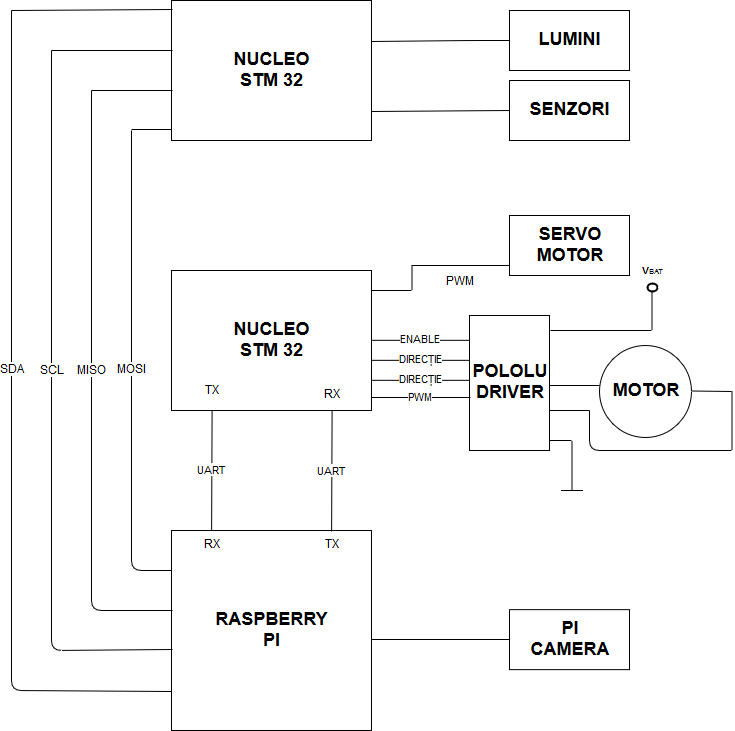

The diagram above was exported from draw.io. Its source (the exported page's mxGraphModel, read from the mxfile embedded in the PNG):
<mxGraphModel dx="840" dy="481" grid="1" gridSize="10" guides="1" tooltips="1" connect="1" arrows="1" fold="1" page="1" pageScale="1" pageWidth="827" pageHeight="1169" background="#ffffff" math="0" shadow="0">
  <root>
    <mxCell id="0" />
    <mxCell id="1" parent="0" />
    <mxCell id="Hq7YzyA3wUCOcbf0BR_3-1" value="&lt;div style=&quot;font-size: 18px&quot;&gt;&lt;b&gt;&lt;font style=&quot;font-size: 18px&quot;&gt;NUCLEO &lt;br&gt;&lt;/font&gt;&lt;/b&gt;&lt;/div&gt;&lt;div style=&quot;font-size: 18px&quot;&gt;&lt;b&gt;&lt;font style=&quot;font-size: 18px&quot;&gt;STM 32&lt;br&gt;&lt;/font&gt;&lt;/b&gt;&lt;/div&gt;" style="rounded=0;whiteSpace=wrap;html=1;" parent="1" vertex="1">
      <mxGeometry x="200" y="30" width="200" height="140" as="geometry" />
    </mxCell>
    <mxCell id="Hq7YzyA3wUCOcbf0BR_3-3" value="&lt;div style=&quot;font-size: 18px&quot;&gt;&lt;b&gt;&lt;font style=&quot;font-size: 18px&quot;&gt;RASPBERRY &lt;br&gt;&lt;/font&gt;&lt;/b&gt;&lt;/div&gt;&lt;div style=&quot;font-size: 18px&quot;&gt;&lt;b&gt;&lt;font style=&quot;font-size: 18px&quot;&gt;PI&lt;br&gt;&lt;/font&gt;&lt;/b&gt;&lt;/div&gt;" style="rounded=0;whiteSpace=wrap;html=1;" parent="1" vertex="1">
      <mxGeometry x="200" y="560" width="200" height="200" as="geometry" />
    </mxCell>
    <mxCell id="Hq7YzyA3wUCOcbf0BR_3-4" value="&lt;div style=&quot;font-size: 18px&quot;&gt;&lt;font style=&quot;font-size: 18px&quot;&gt;&lt;b&gt;SERVO &lt;br&gt;&lt;/b&gt;&lt;/font&gt;&lt;/div&gt;&lt;div style=&quot;font-size: 18px&quot;&gt;&lt;font style=&quot;font-size: 18px&quot;&gt;&lt;b&gt;MOTOR&lt;br&gt;&lt;/b&gt;&lt;/font&gt;&lt;/div&gt;" style="rounded=0;whiteSpace=wrap;html=1;" parent="1" vertex="1">
      <mxGeometry x="538" y="245" width="120" height="60" as="geometry" />
    </mxCell>
    <mxCell id="Hq7YzyA3wUCOcbf0BR_3-7" value="&lt;div style=&quot;font-size: 18px&quot;&gt;&lt;font style=&quot;font-size: 18px&quot;&gt;&lt;b&gt;POLOLU &lt;br&gt;&lt;/b&gt;&lt;/font&gt;&lt;/div&gt;&lt;div style=&quot;font-size: 18px&quot;&gt;&lt;font style=&quot;font-size: 18px&quot;&gt;&lt;b&gt;DRIVER&lt;br&gt;&lt;/b&gt;&lt;/font&gt;&lt;/div&gt;" style="rounded=0;whiteSpace=wrap;html=1;direction=south;" parent="1" vertex="1">
      <mxGeometry x="498" y="345" width="80" height="135" as="geometry" />
    </mxCell>
    <mxCell id="Hq7YzyA3wUCOcbf0BR_3-19" value="UART" style="endArrow=none;html=1;strokeColor=#000000;entryX=0.205;entryY=1;entryDx=0;entryDy=0;entryPerimeter=0;exitX=0.203;exitY=0.004;exitDx=0;exitDy=0;exitPerimeter=0;" parent="1" edge="1">
      <mxGeometry width="50" height="50" relative="1" as="geometry">
        <mxPoint x="360.1190476190476" y="561" as="sourcePoint" />
        <mxPoint x="360.5952380952381" y="440.04761904761904" as="targetPoint" />
      </mxGeometry>
    </mxCell>
    <mxCell id="Hq7YzyA3wUCOcbf0BR_3-21" value="" style="endArrow=none;html=1;strokeColor=#000000;entryX=0;entryY=0.5;entryDx=0;entryDy=0;exitX=1.002;exitY=0.364;exitDx=0;exitDy=0;exitPerimeter=0;" parent="1" source="Hq7YzyA3wUCOcbf0BR_3-5" edge="1">
      <mxGeometry width="50" height="50" relative="1" as="geometry">
        <mxPoint x="540" y="80.5" as="sourcePoint" />
        <mxPoint x="640" y="80" as="targetPoint" />
        <Array as="points">
          <mxPoint x="620" y="80" />
        </Array>
      </mxGeometry>
    </mxCell>
    <mxCell id="Hq7YzyA3wUCOcbf0BR_3-23" value="MOSI" style="endArrow=none;html=1;strokeColor=#000000;entryX=0;entryY=0.199;entryDx=0;entryDy=0;entryPerimeter=0;fontSize=12;" parent="1" target="Hq7YzyA3wUCOcbf0BR_3-3" edge="1">
      <mxGeometry x="0.0912" y="-22" width="50" height="50" relative="1" as="geometry">
        <mxPoint x="160" y="160" as="sourcePoint" />
        <mxPoint x="317" y="600" as="targetPoint" />
        <Array as="points">
          <mxPoint x="160" y="422" />
          <mxPoint x="160" y="600" />
        </Array>
        <mxPoint x="22" y="-22" as="offset" />
      </mxGeometry>
    </mxCell>
    <mxCell id="Hq7YzyA3wUCOcbf0BR_3-24" value="" style="endArrow=none;html=1;strokeColor=#000000;entryX=0.003;entryY=0.4;entryDx=0;entryDy=0;entryPerimeter=0;" parent="1" target="Hq7YzyA3wUCOcbf0BR_3-3" edge="1">
      <mxGeometry width="50" height="50" relative="1" as="geometry">
        <mxPoint x="120" y="120" as="sourcePoint" />
        <mxPoint x="270" y="640" as="targetPoint" />
        <Array as="points">
          <mxPoint x="120" y="450" />
          <mxPoint x="120" y="640" />
        </Array>
      </mxGeometry>
    </mxCell>
    <mxCell id="Hq7YzyA3wUCOcbf0BR_3-116" value="MISO" style="text;html=1;resizable=0;points=[];align=center;verticalAlign=middle;labelBackgroundColor=#ffffff;" parent="Hq7YzyA3wUCOcbf0BR_3-24" vertex="1" connectable="0">
      <mxGeometry x="0.0982" y="-50" relative="1" as="geometry">
        <mxPoint x="50" y="-49.5" as="offset" />
      </mxGeometry>
    </mxCell>
    <mxCell id="Hq7YzyA3wUCOcbf0BR_3-25" value="" style="endArrow=none;html=1;strokeColor=#000000;entryX=0.006;entryY=0.64;entryDx=0;entryDy=0;entryPerimeter=0;" parent="1" target="Hq7YzyA3wUCOcbf0BR_3-1" edge="1">
      <mxGeometry width="50" height="50" relative="1" as="geometry">
        <mxPoint x="120" y="120" as="sourcePoint" />
        <mxPoint x="300" y="120" as="targetPoint" />
        <Array as="points" />
      </mxGeometry>
    </mxCell>
    <mxCell id="Hq7YzyA3wUCOcbf0BR_3-26" value="" style="endArrow=none;html=1;strokeColor=#000000;entryX=0.004;entryY=0.595;entryDx=0;entryDy=0;entryPerimeter=0;" parent="1" target="Hq7YzyA3wUCOcbf0BR_3-3" edge="1">
      <mxGeometry width="50" height="50" relative="1" as="geometry">
        <mxPoint x="80" y="80" as="sourcePoint" />
        <mxPoint x="260" y="678" as="targetPoint" />
        <Array as="points">
          <mxPoint x="80" y="680" />
        </Array>
      </mxGeometry>
    </mxCell>
    <mxCell id="Hq7YzyA3wUCOcbf0BR_3-117" value="SCL" style="text;html=1;resizable=0;points=[];align=center;verticalAlign=middle;labelBackgroundColor=#ffffff;" parent="Hq7YzyA3wUCOcbf0BR_3-26" vertex="1" connectable="0">
      <mxGeometry x="-0.1068" relative="1" as="geometry">
        <mxPoint y="-2" as="offset" />
      </mxGeometry>
    </mxCell>
    <mxCell id="Hq7YzyA3wUCOcbf0BR_3-27" value="" style="endArrow=none;html=1;strokeColor=#000000;entryX=0.004;entryY=0.357;entryDx=0;entryDy=0;entryPerimeter=0;" parent="1" target="Hq7YzyA3wUCOcbf0BR_3-1" edge="1">
      <mxGeometry width="50" height="50" relative="1" as="geometry">
        <mxPoint x="80" y="80" as="sourcePoint" />
        <mxPoint x="300" y="80" as="targetPoint" />
        <Array as="points" />
      </mxGeometry>
    </mxCell>
    <mxCell id="Hq7YzyA3wUCOcbf0BR_3-28" value="" style="endArrow=none;html=1;strokeColor=#000000;entryX=0.003;entryY=0.066;entryDx=0;entryDy=0;entryPerimeter=0;" parent="1" target="Hq7YzyA3wUCOcbf0BR_3-1" edge="1">
      <mxGeometry width="50" height="50" relative="1" as="geometry">
        <mxPoint x="40" y="40" as="sourcePoint" />
        <mxPoint x="360" y="39.5" as="targetPoint" />
        <Array as="points" />
      </mxGeometry>
    </mxCell>
    <mxCell id="Hq7YzyA3wUCOcbf0BR_3-29" value="" style="endArrow=none;html=1;strokeColor=#000000;entryX=-0.002;entryY=0.919;entryDx=0;entryDy=0;entryPerimeter=0;" parent="1" target="Hq7YzyA3wUCOcbf0BR_3-1" edge="1">
      <mxGeometry width="50" height="50" relative="1" as="geometry">
        <mxPoint x="160" y="159" as="sourcePoint" />
        <mxPoint x="300" y="160" as="targetPoint" />
        <Array as="points">
          <mxPoint x="180" y="159" />
        </Array>
      </mxGeometry>
    </mxCell>
    <mxCell id="Hq7YzyA3wUCOcbf0BR_3-31" value="&lt;div style=&quot;font-size: 18px&quot;&gt;&lt;font style=&quot;font-size: 18px&quot;&gt;&lt;b&gt;NUCLEO &lt;br&gt;&lt;/b&gt;&lt;/font&gt;&lt;/div&gt;&lt;div style=&quot;font-size: 18px&quot;&gt;&lt;font style=&quot;font-size: 18px&quot;&gt;&lt;b&gt;STM 32&lt;br&gt;&lt;/b&gt;&lt;/font&gt;&lt;/div&gt;" style="rounded=0;whiteSpace=wrap;html=1;" parent="1" vertex="1">
      <mxGeometry x="200" y="300" width="200" height="140" as="geometry" />
    </mxCell>
    <mxCell id="Hq7YzyA3wUCOcbf0BR_3-32" value="" style="endArrow=none;html=1;strokeColor=#000000;entryX=0.002;entryY=0.807;entryDx=0;entryDy=0;entryPerimeter=0;" parent="1" target="Hq7YzyA3wUCOcbf0BR_3-3" edge="1">
      <mxGeometry width="50" height="50" relative="1" as="geometry">
        <mxPoint x="40" y="40" as="sourcePoint" />
        <mxPoint x="320" y="720" as="targetPoint" />
        <Array as="points">
          <mxPoint x="40" y="720" />
        </Array>
      </mxGeometry>
    </mxCell>
    <mxCell id="Hq7YzyA3wUCOcbf0BR_3-118" value="SDA" style="text;html=1;resizable=0;points=[];align=center;verticalAlign=middle;labelBackgroundColor=#ffffff;" parent="Hq7YzyA3wUCOcbf0BR_3-32" vertex="1" connectable="0">
      <mxGeometry x="-0.1357" relative="1" as="geometry">
        <mxPoint y="-3.5" as="offset" />
      </mxGeometry>
    </mxCell>
    <mxCell id="Hq7YzyA3wUCOcbf0BR_3-39" value="&lt;b&gt;&lt;font style=&quot;font-size: 18px&quot;&gt;MOTOR&lt;/font&gt;&lt;/b&gt;" style="ellipse;whiteSpace=wrap;html=1;aspect=fixed;" parent="1" vertex="1">
      <mxGeometry x="628" y="375" width="92" height="92" as="geometry" />
    </mxCell>
    <mxCell id="Hq7YzyA3wUCOcbf0BR_3-40" value="PWM" style="line;strokeWidth=1;html=1;" parent="1" vertex="1">
      <mxGeometry x="440" y="290" width="98" height="10" as="geometry" />
    </mxCell>
    <mxCell id="Hq7YzyA3wUCOcbf0BR_3-42" value="" style="line;strokeWidth=1;direction=south;html=1;perimeter=backbonePerimeter;points=[];outlineConnect=0;" parent="1" vertex="1">
      <mxGeometry x="438" y="295" width="5" height="25" as="geometry" />
    </mxCell>
    <mxCell id="Hq7YzyA3wUCOcbf0BR_3-43" value="" style="line;strokeWidth=1;html=1;" parent="1" vertex="1">
      <mxGeometry x="400" y="315" width="40" height="10" as="geometry" />
    </mxCell>
    <mxCell id="Hq7YzyA3wUCOcbf0BR_3-70" value="" style="endArrow=none;html=1;strokeColor=#000000;" parent="1" edge="1">
      <mxGeometry width="50" height="50" relative="1" as="geometry">
        <mxPoint x="578" y="415" as="sourcePoint" />
        <mxPoint x="628" y="415" as="targetPoint" />
      </mxGeometry>
    </mxCell>
    <mxCell id="Hq7YzyA3wUCOcbf0BR_3-71" value="" style="endArrow=none;html=1;strokeColor=#000000;" parent="1" edge="1">
      <mxGeometry width="50" height="50" relative="1" as="geometry">
        <mxPoint x="578" y="440" as="sourcePoint" />
        <mxPoint x="618" y="440" as="targetPoint" />
      </mxGeometry>
    </mxCell>
    <mxCell id="Hq7YzyA3wUCOcbf0BR_3-76" value="" style="endArrow=none;html=1;strokeColor=#000000;" parent="1" edge="1">
      <mxGeometry width="50" height="50" relative="1" as="geometry">
        <mxPoint x="618" y="440" as="sourcePoint" />
        <mxPoint x="760" y="480" as="targetPoint" />
        <Array as="points">
          <mxPoint x="618" y="480" />
        </Array>
      </mxGeometry>
    </mxCell>
    <mxCell id="Hq7YzyA3wUCOcbf0BR_3-78" style="edgeStyle=none;rounded=0;orthogonalLoop=1;jettySize=auto;html=1;exitX=0;exitY=0.5;exitDx=0;exitDy=0;strokeColor=#000000;" parent="1" source="Hq7YzyA3wUCOcbf0BR_3-3" target="Hq7YzyA3wUCOcbf0BR_3-3" edge="1">
      <mxGeometry relative="1" as="geometry" />
    </mxCell>
    <mxCell id="Hq7YzyA3wUCOcbf0BR_3-80" value="UART" style="endArrow=none;html=1;strokeColor=#000000;entryX=0.205;entryY=1;entryDx=0;entryDy=0;entryPerimeter=0;exitX=0.203;exitY=0.004;exitDx=0;exitDy=0;exitPerimeter=0;" parent="1" edge="1">
      <mxGeometry width="50" height="50" relative="1" as="geometry">
        <mxPoint x="240.1190476190476" y="560" as="sourcePoint" />
        <mxPoint x="240.59523809523807" y="439.04761904761904" as="targetPoint" />
      </mxGeometry>
    </mxCell>
    <mxCell id="Hq7YzyA3wUCOcbf0BR_3-81" value="" style="endArrow=none;html=1;strokeColor=#000000;" parent="1" edge="1">
      <mxGeometry width="50" height="50" relative="1" as="geometry">
        <mxPoint x="720" y="420.5" as="sourcePoint" />
        <mxPoint x="760" y="421" as="targetPoint" />
      </mxGeometry>
    </mxCell>
    <mxCell id="Hq7YzyA3wUCOcbf0BR_3-82" value="" style="line;strokeWidth=1;direction=south;html=1;perimeter=backbonePerimeter;points=[];outlineConnect=0;" parent="1" vertex="1">
      <mxGeometry x="758" y="420" width="5" height="60" as="geometry" />
    </mxCell>
    <mxCell id="Hq7YzyA3wUCOcbf0BR_3-85" value="" style="line;strokeWidth=1;html=1;" parent="1" vertex="1">
      <mxGeometry x="579" y="355" width="101" height="10" as="geometry" />
    </mxCell>
    <mxCell id="Hq7YzyA3wUCOcbf0BR_3-86" value="" style="endArrow=none;html=1;strokeColor=#000000;" parent="1" edge="1">
      <mxGeometry width="50" height="50" relative="1" as="geometry">
        <mxPoint x="578" y="470" as="sourcePoint" />
        <mxPoint x="600" y="470" as="targetPoint" />
      </mxGeometry>
    </mxCell>
    <mxCell id="Hq7YzyA3wUCOcbf0BR_3-91" value="" style="line;strokeWidth=1;direction=south;html=1;perimeter=backbonePerimeter;points=[];outlineConnect=0;" parent="1" vertex="1">
      <mxGeometry x="598" y="470" width="5" height="50" as="geometry" />
    </mxCell>
    <mxCell id="Hq7YzyA3wUCOcbf0BR_3-92" value="" style="endArrow=none;html=1;strokeColor=#000000;" parent="1" edge="1">
      <mxGeometry width="50" height="50" relative="1" as="geometry">
        <mxPoint x="589.5" y="520" as="sourcePoint" />
        <mxPoint x="611.5" y="520" as="targetPoint" />
      </mxGeometry>
    </mxCell>
    <mxCell id="Hq7YzyA3wUCOcbf0BR_3-97" value="" style="line;strokeWidth=1;direction=south;html=1;perimeter=backbonePerimeter;points=[];outlineConnect=0;" parent="1" vertex="1">
      <mxGeometry x="678" y="320" width="5" height="40" as="geometry" />
    </mxCell>
    <mxCell id="Hq7YzyA3wUCOcbf0BR_3-103" value="" style="verticalLabelPosition=bottom;verticalAlign=top;html=1;strokeWidth=2;shape=mxgraph.flowchart.on-page_reference;" parent="1" vertex="1">
      <mxGeometry x="675.5" y="313" width="10" height="8" as="geometry" />
    </mxCell>
    <mxCell id="Hq7YzyA3wUCOcbf0BR_3-104" value="&lt;div style=&quot;font-size: 7px&quot;&gt;&lt;font size=&quot;1&quot;&gt;&lt;b&gt;V&lt;/b&gt;&lt;/font&gt;&lt;font style=&quot;font-size: 7px&quot;&gt;BAT&lt;/font&gt;&lt;/div&gt;" style="text;html=1;strokeColor=none;fillColor=none;align=center;verticalAlign=middle;whiteSpace=wrap;rounded=0;" parent="1" vertex="1">
      <mxGeometry x="660.5" y="290" width="40" height="20" as="geometry" />
    </mxCell>
    <mxCell id="Hq7YzyA3wUCOcbf0BR_3-107" value="RX" style="text;html=1;strokeColor=none;fillColor=none;align=center;verticalAlign=middle;whiteSpace=wrap;rounded=0;" parent="1" vertex="1">
      <mxGeometry x="220" y="564.5" width="40" height="20" as="geometry" />
    </mxCell>
    <mxCell id="Hq7YzyA3wUCOcbf0BR_3-108" value="TX" style="text;html=1;strokeColor=none;fillColor=none;align=center;verticalAlign=middle;whiteSpace=wrap;rounded=0;" parent="1" vertex="1">
      <mxGeometry x="220" y="411" width="40" height="20" as="geometry" />
    </mxCell>
    <mxCell id="Hq7YzyA3wUCOcbf0BR_3-109" value="TX" style="text;html=1;strokeColor=none;fillColor=none;align=center;verticalAlign=middle;whiteSpace=wrap;rounded=0;" parent="1" vertex="1">
      <mxGeometry x="340" y="564.5" width="40" height="20" as="geometry" />
    </mxCell>
    <mxCell id="Hq7YzyA3wUCOcbf0BR_3-110" value="RX" style="text;html=1;strokeColor=none;fillColor=none;align=center;verticalAlign=middle;whiteSpace=wrap;rounded=0;" parent="1" vertex="1">
      <mxGeometry x="340" y="415" width="40" height="20" as="geometry" />
    </mxCell>
    <mxCell id="Hq7YzyA3wUCOcbf0BR_3-113" value="&lt;div&gt;&lt;font style=&quot;font-size: 18px&quot;&gt;&lt;b&gt;PI&lt;br&gt;&lt;/b&gt;&lt;/font&gt;&lt;/div&gt;&lt;div&gt;&lt;font style=&quot;font-size: 18px&quot;&gt;&lt;b&gt;CAMERA&lt;/b&gt;&lt;/font&gt;&lt;/div&gt;" style="rounded=0;whiteSpace=wrap;html=1;" parent="1" vertex="1">
      <mxGeometry x="538" y="639.1428571428571" width="120" height="60" as="geometry" />
    </mxCell>
    <mxCell id="Hq7YzyA3wUCOcbf0BR_3-114" value="" style="line;strokeWidth=1;html=1;" parent="1" vertex="1">
      <mxGeometry x="400" y="664" width="138" height="10" as="geometry" />
    </mxCell>
    <mxCell id="Hq7YzyA3wUCOcbf0BR_3-5" value="&lt;font style=&quot;font-size: 18px&quot;&gt;&lt;b&gt;LUMINI&lt;/b&gt;&lt;/font&gt;" style="rounded=0;whiteSpace=wrap;html=1;" parent="1" vertex="1">
      <mxGeometry x="538" y="40" width="120" height="60" as="geometry" />
    </mxCell>
    <mxCell id="Hq7YzyA3wUCOcbf0BR_3-128" value="" style="endArrow=none;html=1;strokeColor=#000000;entryX=0;entryY=0.5;entryDx=0;entryDy=0;exitX=1.002;exitY=0.364;exitDx=0;exitDy=0;exitPerimeter=0;" parent="1" target="Hq7YzyA3wUCOcbf0BR_3-5" edge="1">
      <mxGeometry width="50" height="50" relative="1" as="geometry">
        <mxPoint x="400" y="71" as="sourcePoint" />
        <mxPoint x="640" y="70" as="targetPoint" />
        <Array as="points">
          <mxPoint x="500" y="70" />
        </Array>
      </mxGeometry>
    </mxCell>
    <mxCell id="Hq7YzyA3wUCOcbf0BR_3-129" value="PWM" style="endArrow=none;html=1;strokeColor=#000000;entryX=1.001;entryY=0.909;entryDx=0;entryDy=0;entryPerimeter=0;exitX=0.61;exitY=0.991;exitDx=0;exitDy=0;exitPerimeter=0;" parent="1" source="Hq7YzyA3wUCOcbf0BR_3-7" target="Hq7YzyA3wUCOcbf0BR_3-31" edge="1">
      <mxGeometry width="50" height="50" relative="1" as="geometry">
        <mxPoint x="450.1190476190476" y="521" as="sourcePoint" />
        <mxPoint x="450.5952380952381" y="400.04761904761904" as="targetPoint" />
      </mxGeometry>
    </mxCell>
    <mxCell id="Hq7YzyA3wUCOcbf0BR_3-130" value="DIRECȚIE" style="endArrow=none;html=1;strokeColor=#000000;entryX=1.001;entryY=0.909;entryDx=0;entryDy=0;entryPerimeter=0;exitX=0.61;exitY=0.991;exitDx=0;exitDy=0;exitPerimeter=0;" parent="1" edge="1">
      <mxGeometry width="50" height="50" relative="1" as="geometry">
        <mxPoint x="498.16666666666663" y="409.83333333333337" as="sourcePoint" />
        <mxPoint x="399.83333333333337" y="409.83333333333337" as="targetPoint" />
      </mxGeometry>
    </mxCell>
    <mxCell id="Hq7YzyA3wUCOcbf0BR_3-131" value="DIRECȚIE" style="endArrow=none;html=1;strokeColor=#000000;entryX=1.001;entryY=0.909;entryDx=0;entryDy=0;entryPerimeter=0;exitX=0.61;exitY=0.991;exitDx=0;exitDy=0;exitPerimeter=0;" parent="1" edge="1">
      <mxGeometry width="50" height="50" relative="1" as="geometry">
        <mxPoint x="498.16666666666663" y="389.83333333333337" as="sourcePoint" />
        <mxPoint x="399.83333333333337" y="389.83333333333337" as="targetPoint" />
      </mxGeometry>
    </mxCell>
    <mxCell id="Hq7YzyA3wUCOcbf0BR_3-132" value="ENABLE" style="endArrow=none;html=1;strokeColor=#000000;entryX=1.001;entryY=0.909;entryDx=0;entryDy=0;entryPerimeter=0;exitX=0.61;exitY=0.991;exitDx=0;exitDy=0;exitPerimeter=0;" parent="1" edge="1">
      <mxGeometry width="50" height="50" relative="1" as="geometry">
        <mxPoint x="498.16666666666663" y="369.83333333333337" as="sourcePoint" />
        <mxPoint x="399.83333333333337" y="369.83333333333337" as="targetPoint" />
      </mxGeometry>
    </mxCell>
    <mxCell id="z-_SWLPTBSJBFw3dkB-7-1" value="&lt;font style=&quot;font-size: 18px&quot;&gt;&lt;b&gt;SENZORI&lt;/b&gt;&lt;/font&gt;" style="rounded=0;whiteSpace=wrap;html=1;" vertex="1" parent="1">
      <mxGeometry x="538" y="110" width="120" height="60" as="geometry" />
    </mxCell>
    <mxCell id="z-_SWLPTBSJBFw3dkB-7-2" value="" style="endArrow=none;html=1;strokeColor=#000000;entryX=0;entryY=0.5;entryDx=0;entryDy=0;exitX=1.002;exitY=0.364;exitDx=0;exitDy=0;exitPerimeter=0;" edge="1" parent="1">
      <mxGeometry width="50" height="50" relative="1" as="geometry">
        <mxPoint x="400" y="141" as="sourcePoint" />
        <mxPoint x="538" y="140" as="targetPoint" />
        <Array as="points" />
      </mxGeometry>
    </mxCell>
  </root>
</mxGraphModel>